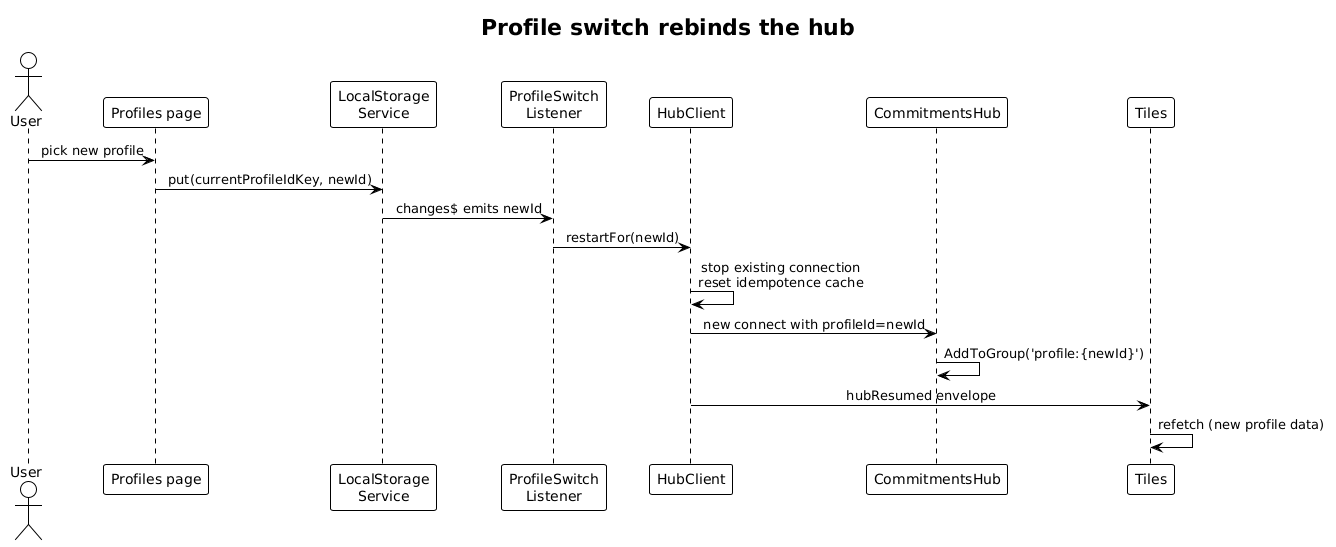

The diagram above was rendered by PlantUML. Its source (embedded in the PNG):
@startuml
!theme plain
skinparam sequenceMessageAlign center

title Profile switch rebinds the hub

actor User
participant "Profiles page" as PP
participant "LocalStorage\nService" as LS
participant "ProfileSwitch\nListener" as LIS
participant "HubClient" as HC
participant "CommitmentsHub" as SHUB
participant "Tiles" as TC

User -> PP: pick new profile
PP -> LS: put(currentProfileIdKey, newId)
LS -> LIS: changes$ emits newId
LIS -> HC: restartFor(newId)
HC -> HC: stop existing connection\nreset idempotence cache
HC -> SHUB: new connect with profileId=newId
SHUB -> SHUB: AddToGroup('profile:{newId}')
HC -> TC: hubResumed envelope
TC -> TC: refetch (new profile data)
@enduml